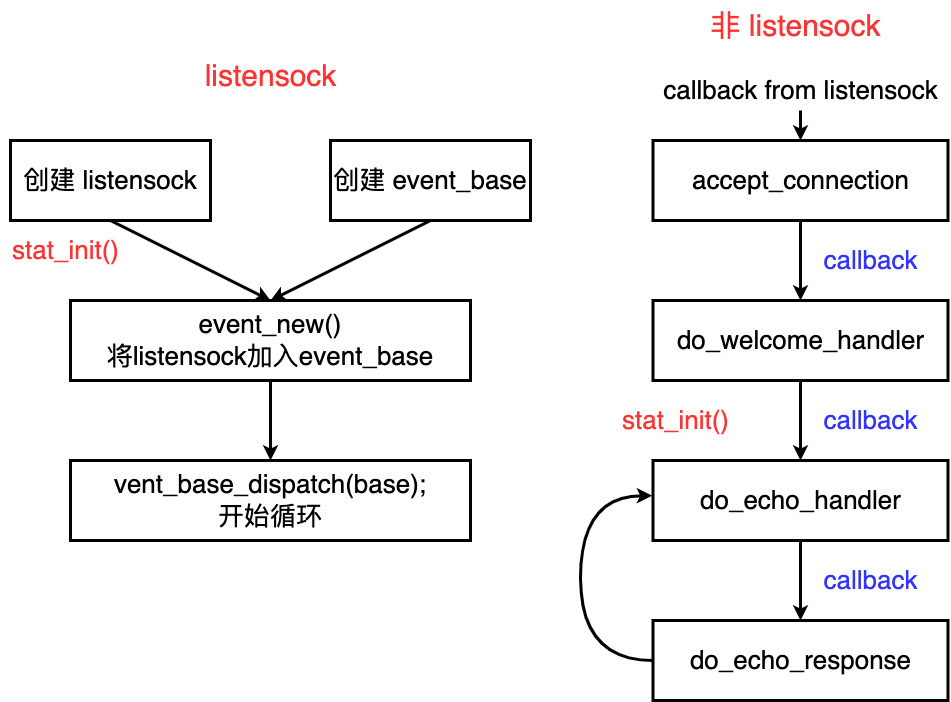

The diagram above was exported from draw.io. Its source (the exported page's mxGraphModel, read from the mxfile embedded in the PNG):
<mxGraphModel dx="1681" dy="1093" grid="1" gridSize="10" guides="1" tooltips="1" connect="1" arrows="1" fold="1" page="0" pageScale="1" pageWidth="827" pageHeight="1169" background="#ffffff" math="0" shadow="0">
  <root>
    <mxCell id="0" />
    <mxCell id="1" parent="0" />
    <mxCell id="dVIgEYqkcH3zqtWxlCYB-5" style="rounded=0;orthogonalLoop=1;jettySize=auto;html=1;strokeWidth=3;exitX=0.5;exitY=1;exitDx=0;exitDy=0;entryX=0.5;entryY=0;entryDx=0;entryDy=0;" edge="1" parent="1" source="dVIgEYqkcH3zqtWxlCYB-1" target="dVIgEYqkcH3zqtWxlCYB-4">
      <mxGeometry relative="1" as="geometry" />
    </mxCell>
    <mxCell id="dVIgEYqkcH3zqtWxlCYB-1" value="&lt;font style=&quot;font-size: 26px;&quot;&gt;创建 listensock&lt;/font&gt;" style="rounded=0;whiteSpace=wrap;html=1;fillColor=default;strokeColor=default;strokeWidth=3;" vertex="1" parent="1">
      <mxGeometry x="160" y="280" width="200" height="80" as="geometry" />
    </mxCell>
    <mxCell id="dVIgEYqkcH3zqtWxlCYB-6" style="rounded=0;orthogonalLoop=1;jettySize=auto;html=1;strokeWidth=3;entryX=0.5;entryY=0;entryDx=0;entryDy=0;" edge="1" parent="1" target="dVIgEYqkcH3zqtWxlCYB-4">
      <mxGeometry relative="1" as="geometry">
        <mxPoint x="580" y="360" as="sourcePoint" />
      </mxGeometry>
    </mxCell>
    <mxCell id="dVIgEYqkcH3zqtWxlCYB-2" value="&lt;font style=&quot;font-size: 26px;&quot;&gt;创建 event_base&lt;/font&gt;" style="rounded=0;whiteSpace=wrap;html=1;fillColor=default;strokeColor=default;strokeWidth=3;" vertex="1" parent="1">
      <mxGeometry x="480" y="280" width="200" height="80" as="geometry" />
    </mxCell>
    <mxCell id="dVIgEYqkcH3zqtWxlCYB-3" value="&lt;font style=&quot;font-size: 26px;&quot;&gt;vent_base_dispatch(base);&lt;br&gt;开始循环&lt;br&gt;&lt;/font&gt;" style="rounded=0;whiteSpace=wrap;html=1;fillColor=default;strokeColor=default;strokeWidth=3;" vertex="1" parent="1">
      <mxGeometry x="220" y="600" width="400" height="80" as="geometry" />
    </mxCell>
    <mxCell id="dVIgEYqkcH3zqtWxlCYB-7" value="" style="edgeStyle=orthogonalEdgeStyle;rounded=0;orthogonalLoop=1;jettySize=auto;html=1;strokeWidth=3;" edge="1" parent="1" source="dVIgEYqkcH3zqtWxlCYB-4" target="dVIgEYqkcH3zqtWxlCYB-3">
      <mxGeometry relative="1" as="geometry" />
    </mxCell>
    <mxCell id="dVIgEYqkcH3zqtWxlCYB-4" value="&lt;font style=&quot;font-size: 26px;&quot;&gt;event_new()&lt;br&gt;将listensock加入event_base&lt;/font&gt;" style="rounded=0;whiteSpace=wrap;html=1;fillColor=default;strokeColor=default;strokeWidth=3;" vertex="1" parent="1">
      <mxGeometry x="220" y="440" width="400" height="80" as="geometry" />
    </mxCell>
    <mxCell id="dVIgEYqkcH3zqtWxlCYB-8" value="&lt;font color=&quot;#ff3333&quot; style=&quot;font-size: 30px;&quot;&gt;listensock&lt;/font&gt;" style="text;html=1;align=center;verticalAlign=middle;resizable=0;points=[];autosize=1;strokeColor=none;fillColor=none;" vertex="1" parent="1">
      <mxGeometry x="340" y="190" width="160" height="50" as="geometry" />
    </mxCell>
    <mxCell id="dVIgEYqkcH3zqtWxlCYB-27" value="" style="edgeStyle=orthogonalEdgeStyle;rounded=0;orthogonalLoop=1;jettySize=auto;html=1;strokeWidth=3;" edge="1" parent="1" source="dVIgEYqkcH3zqtWxlCYB-15" target="dVIgEYqkcH3zqtWxlCYB-25">
      <mxGeometry relative="1" as="geometry" />
    </mxCell>
    <mxCell id="dVIgEYqkcH3zqtWxlCYB-15" value="&lt;span style=&quot;font-size: 26px;&quot;&gt;do_welcome_handler&lt;/span&gt;" style="rounded=0;whiteSpace=wrap;html=1;fillColor=default;strokeColor=default;strokeWidth=3;" vertex="1" parent="1">
      <mxGeometry x="802.5" y="440" width="295" height="80" as="geometry" />
    </mxCell>
    <mxCell id="dVIgEYqkcH3zqtWxlCYB-16" value="&lt;font color=&quot;#ff3333&quot; style=&quot;font-size: 30px;&quot;&gt;非 listensock&lt;/font&gt;" style="text;html=1;align=center;verticalAlign=middle;resizable=0;points=[];autosize=1;strokeColor=none;fillColor=none;" vertex="1" parent="1">
      <mxGeometry x="850" y="140" width="190" height="50" as="geometry" />
    </mxCell>
    <mxCell id="dVIgEYqkcH3zqtWxlCYB-22" value="" style="edgeStyle=orthogonalEdgeStyle;rounded=0;orthogonalLoop=1;jettySize=auto;html=1;strokeWidth=3;" edge="1" parent="1" source="dVIgEYqkcH3zqtWxlCYB-18" target="dVIgEYqkcH3zqtWxlCYB-21">
      <mxGeometry relative="1" as="geometry" />
    </mxCell>
    <mxCell id="dVIgEYqkcH3zqtWxlCYB-18" value="&lt;font style=&quot;font-size: 26px;&quot;&gt;callback from listensock&lt;/font&gt;" style="text;html=1;align=center;verticalAlign=middle;resizable=0;points=[];autosize=1;strokeColor=none;fillColor=none;" vertex="1" parent="1">
      <mxGeometry x="800" y="210" width="300" height="40" as="geometry" />
    </mxCell>
    <mxCell id="dVIgEYqkcH3zqtWxlCYB-20" value="&lt;font color=&quot;#3333ff&quot; style=&quot;font-size: 26px;&quot;&gt;callback&lt;/font&gt;" style="text;html=1;align=center;verticalAlign=middle;resizable=0;points=[];autosize=1;strokeColor=none;fillColor=none;" vertex="1" parent="1">
      <mxGeometry x="960" y="380" width="120" height="40" as="geometry" />
    </mxCell>
    <mxCell id="dVIgEYqkcH3zqtWxlCYB-24" value="" style="edgeStyle=orthogonalEdgeStyle;rounded=0;orthogonalLoop=1;jettySize=auto;html=1;strokeWidth=3;" edge="1" parent="1" source="dVIgEYqkcH3zqtWxlCYB-21" target="dVIgEYqkcH3zqtWxlCYB-15">
      <mxGeometry relative="1" as="geometry" />
    </mxCell>
    <mxCell id="dVIgEYqkcH3zqtWxlCYB-21" value="&lt;span style=&quot;font-size: 26px;&quot;&gt;accept_connection&lt;/span&gt;" style="rounded=0;whiteSpace=wrap;html=1;fillColor=default;strokeColor=default;strokeWidth=3;" vertex="1" parent="1">
      <mxGeometry x="802.5" y="280" width="295" height="80" as="geometry" />
    </mxCell>
    <mxCell id="dVIgEYqkcH3zqtWxlCYB-28" value="" style="edgeStyle=orthogonalEdgeStyle;rounded=0;orthogonalLoop=1;jettySize=auto;html=1;strokeWidth=3;" edge="1" parent="1" source="dVIgEYqkcH3zqtWxlCYB-25" target="dVIgEYqkcH3zqtWxlCYB-26">
      <mxGeometry relative="1" as="geometry" />
    </mxCell>
    <mxCell id="dVIgEYqkcH3zqtWxlCYB-25" value="&lt;span style=&quot;font-size: 26px;&quot;&gt;do_echo_handler&lt;/span&gt;" style="rounded=0;whiteSpace=wrap;html=1;fillColor=default;strokeColor=default;strokeWidth=3;" vertex="1" parent="1">
      <mxGeometry x="802.5" y="600" width="295" height="80" as="geometry" />
    </mxCell>
    <mxCell id="dVIgEYqkcH3zqtWxlCYB-32" style="edgeStyle=orthogonalEdgeStyle;rounded=0;orthogonalLoop=1;jettySize=auto;html=1;entryX=-0.003;entryY=0.44;entryDx=0;entryDy=0;entryPerimeter=0;curved=1;strokeWidth=3;" edge="1" parent="1" source="dVIgEYqkcH3zqtWxlCYB-26" target="dVIgEYqkcH3zqtWxlCYB-25">
      <mxGeometry relative="1" as="geometry">
        <Array as="points">
          <mxPoint x="730" y="800" />
          <mxPoint x="730" y="635" />
        </Array>
      </mxGeometry>
    </mxCell>
    <mxCell id="dVIgEYqkcH3zqtWxlCYB-26" value="&lt;span style=&quot;font-size: 26px;&quot;&gt;do_echo_response&lt;/span&gt;" style="rounded=0;whiteSpace=wrap;html=1;fillColor=default;strokeColor=default;strokeWidth=3;" vertex="1" parent="1">
      <mxGeometry x="802.5" y="760" width="295" height="80" as="geometry" />
    </mxCell>
    <mxCell id="dVIgEYqkcH3zqtWxlCYB-29" value="&lt;font color=&quot;#3333ff&quot; style=&quot;font-size: 26px;&quot;&gt;callback&lt;/font&gt;" style="text;html=1;align=center;verticalAlign=middle;resizable=0;points=[];autosize=1;strokeColor=none;fillColor=none;" vertex="1" parent="1">
      <mxGeometry x="960" y="540" width="120" height="40" as="geometry" />
    </mxCell>
    <mxCell id="dVIgEYqkcH3zqtWxlCYB-30" value="&lt;font color=&quot;#3333ff&quot; style=&quot;font-size: 26px;&quot;&gt;callback&lt;/font&gt;" style="text;html=1;align=center;verticalAlign=middle;resizable=0;points=[];autosize=1;strokeColor=none;fillColor=none;" vertex="1" parent="1">
      <mxGeometry x="960" y="700" width="120" height="40" as="geometry" />
    </mxCell>
    <mxCell id="dVIgEYqkcH3zqtWxlCYB-33" value="&lt;font color=&quot;#ff3333&quot; style=&quot;font-size: 26px;&quot;&gt;stat_init()&lt;/font&gt;" style="text;html=1;align=center;verticalAlign=middle;resizable=0;points=[];autosize=1;strokeColor=none;fillColor=none;" vertex="1" parent="1">
      <mxGeometry x="150" y="370" width="130" height="40" as="geometry" />
    </mxCell>
    <mxCell id="dVIgEYqkcH3zqtWxlCYB-34" value="&lt;font color=&quot;#ff3333&quot; style=&quot;font-size: 26px;&quot;&gt;stat_init()&lt;/font&gt;" style="text;html=1;align=center;verticalAlign=middle;resizable=0;points=[];autosize=1;strokeColor=none;fillColor=none;" vertex="1" parent="1">
      <mxGeometry x="760" y="540" width="130" height="40" as="geometry" />
    </mxCell>
  </root>
</mxGraphModel>